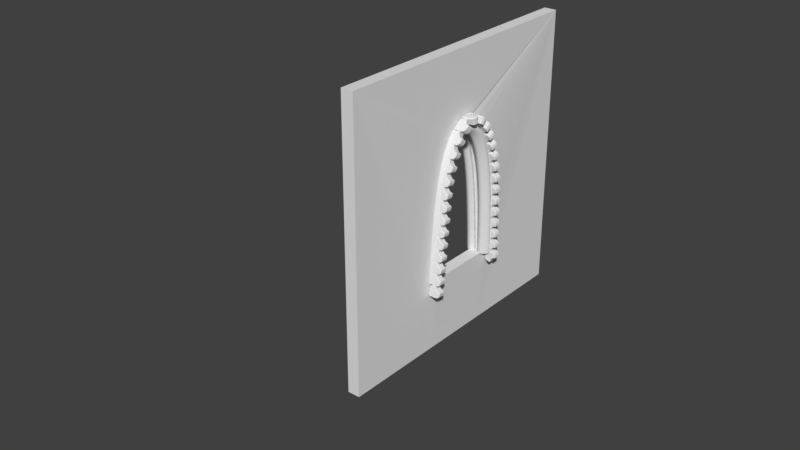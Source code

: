 # Source: Church_Arch_Window_4x4x0.2.blend  (saved by Blender 2.79.0; exported with 4.5.12 LTS)
import bpy
from mathutils import Matrix  # noqa: F401  (used for matrix-valued properties, if any)

bpy.ops.wm.read_factory_settings(use_empty=True)
scene = bpy.context.scene
scene.name = 'Scene'

# ---- collections
col_collection_1 = bpy.data.collections.new('Collection 1'); scene.collection.children.link(col_collection_1)
col_collection_1.hide_render = True
col_collection_1.hide_viewport = True
col_collection_2 = bpy.data.collections.new('Collection 2'); scene.collection.children.link(col_collection_2)

# ---- world
world_world = bpy.data.worlds.new('World'); scene.world = world_world
world_world.color = (0.05088, 0.05088, 0.05088)
world_world.use_sun_shadow = False
world_world.sun_shadow_jitter_overblur = 0.0
world_world.cycles.sampling_method = 'MANUAL'

# ---- meshes
me_lod_a_window = bpy.data.meshes.new('LOD_A_Window')
me_lod_a_window.from_pydata([(0.0, 4.0, 0.0), (6.404e-07, 4.0, 4.0), (6.404e-07, 0.0, 4.0), (0.0, 0.0, 0.0), (0.1742, 0.0, -3.497e-08), (0.1742, 0.0, 4.0), (0.1742, 4.0, 4.0), (0.1742, 4.0, -3.497e-08), (2.151e-07, 2.004, 2.973), (0.01219, 2.14, 2.935), (0.02014, 2.252, 2.825), (0.02447, 2.34, 2.652), (0.02578, 2.408, 2.428), (0.02467, 2.458, 2.162), (0.02175, 2.493, 1.865), (0.01762, 2.515, 1.546), (0.01289, 2.528, 1.217), (0.008157, 2.533, 1.006), (0.004028, 2.533, 0.568), (0.001108, 2.532, 0.2687), (0.0, 2.53, 0.0), (2.151e-07, 1.996, 2.973), (0.01219, 1.86, 2.935), (0.02014, 1.748, 2.825), (0.02447, 1.66, 2.652), (0.02578, 1.592, 2.428), (0.02467, 1.542, 2.162), (0.02175, 1.507, 1.865), (0.01762, 1.485, 1.546), (0.01289, 1.472, 1.217), (0.008157, 1.467, 0.9989), (0.004028, 1.467, 0.568), (0.001108, 1.468, 0.2687), (0.0, 1.47, 0.0), (0.1742, 2.53, -3.497e-08), (0.1742, 2.004, 2.973), (0.1742, 1.996, 2.973), (0.1864, 2.14, 2.935), (0.1944, 2.252, 2.825), (0.1987, 2.34, 2.652), (0.2, 2.408, 2.428), (0.1989, 2.458, 2.162), (0.196, 2.493, 1.865), (0.1918, 2.515, 1.546), (0.1871, 2.528, 1.217), (0.1824, 2.533, 1.006), (0.1782, 2.533, 0.568), (0.1753, 2.532, 0.2687), (0.1864, 1.86, 2.935), (0.1944, 1.748, 2.825), (0.1987, 1.66, 2.652), (0.2, 1.592, 2.428), (0.1989, 1.542, 2.162), (0.196, 1.507, 1.865), (0.1918, 1.485, 1.546), (0.1871, 1.472, 1.217), (0.1824, 1.467, 0.9989), (0.1782, 1.467, 0.568), (0.1753, 1.468, 0.2687), (0.1742, 1.47, -3.497e-08)], [], [(1, 0, 20, 19, 18, 17, 16, 15, 14, 13, 12, 11, 10, 9, 8, 21, 22, 23, 24, 25, 26, 27, 28, 29, 30, 31, 32, 33, 3, 2), (1, 6, 7, 0), (6, 5, 4, 59, 58, 57, 56, 55, 54, 53, 52, 51, 50, 49, 48, 36, 35, 37, 38, 39, 40, 41, 42, 43, 44, 45, 46, 47, 34, 7), (24, 50, 51, 25), (11, 39, 38, 10), (2, 5, 6, 1), (25, 51, 52, 26), (12, 40, 39, 11), (3, 4, 5, 2), (26, 52, 53, 27), (13, 41, 40, 12), (27, 53, 54, 28), (14, 42, 41, 13), (0, 7, 34, 20), (28, 54, 55, 29), (15, 43, 42, 14), (29, 55, 56, 30), (16, 44, 43, 15), (17, 45, 44, 16), (33, 30, 17, 20), (8, 35, 36, 21), (33, 59, 4, 3), (34, 59, 33, 20), (21, 36, 48, 22), (22, 48, 49, 23), (9, 37, 35, 8), (23, 49, 50, 24), (10, 38, 37, 9), (56, 45, 17, 30), (59, 34, 47, 46, 45, 56, 57, 58)])
me_lod_a_window.use_remesh_preserve_volume = False
me_lod_a_window.use_remesh_preserve_attributes = False
me_lod_a_window.use_mirror_vertex_groups = False
me_lod_a_window.update()
me_lod_b_window = bpy.data.meshes.new('LOD_B_Window')
me_lod_b_window.from_pydata([(0.0, 4.0, 0.0), (6.404e-07, 4.0, 4.0), (6.404e-07, 0.0, 4.0), (0.0, 0.0, 0.0), (0.1742, 0.0, -3.497e-08), (0.1742, 0.0, 4.0), (0.1742, 4.0, 4.0), (0.1742, 4.0, -3.497e-08), (2.151e-07, 2.004, 2.973), (0.01219, 2.14, 2.935), (0.02014, 2.252, 2.825), (0.02447, 2.34, 2.652), (0.02578, 2.408, 2.428), (0.02467, 2.458, 2.162), (0.02175, 2.493, 1.865), (0.01762, 2.515, 1.546), (0.01289, 2.528, 1.217), (0.008157, 2.533, 1.006), (0.004028, 2.533, 0.568), (0.001108, 2.532, 0.2687), (0.0, 2.53, 0.0), (2.151e-07, 1.996, 2.973), (0.01219, 1.86, 2.935), (0.02014, 1.748, 2.825), (0.02447, 1.66, 2.652), (0.02578, 1.592, 2.428), (0.02467, 1.542, 2.162), (0.02175, 1.507, 1.865), (0.01762, 1.485, 1.546), (0.01289, 1.472, 1.217), (0.008157, 1.467, 0.9989), (0.004028, 1.467, 0.568), (0.001108, 1.468, 0.2687), (0.0, 1.47, 0.0), (0.1742, 2.53, -3.497e-08), (0.1742, 2.004, 2.973), (0.1742, 1.996, 2.973), (0.1864, 2.14, 2.935), (0.1944, 2.252, 2.825), (0.1987, 2.34, 2.652), (0.2, 2.408, 2.428), (0.1989, 2.458, 2.162), (0.196, 2.493, 1.865), (0.1918, 2.515, 1.546), (0.1871, 2.528, 1.217), (0.1824, 2.533, 1.006), (0.1782, 2.533, 0.568), (0.1753, 2.532, 0.2687), (0.1864, 1.86, 2.935), (0.1944, 1.748, 2.825), (0.1987, 1.66, 2.652), (0.2, 1.592, 2.428), (0.1989, 1.542, 2.162), (0.196, 1.507, 1.865), (0.1918, 1.485, 1.546), (0.1871, 1.472, 1.217), (0.1824, 1.467, 0.9989), (0.1782, 1.467, 0.568), (0.1753, 1.468, 0.2687), (0.1742, 1.47, -3.497e-08)], [], [(1, 0, 20, 19, 18, 17, 16, 15, 14, 13, 12, 11, 10, 9, 8, 21, 22, 23, 24, 25, 26, 27, 28, 29, 30, 31, 32, 33, 3, 2), (1, 6, 7, 0), (6, 5, 4, 59, 58, 57, 56, 55, 54, 53, 52, 51, 50, 49, 48, 36, 35, 37, 38, 39, 40, 41, 42, 43, 44, 45, 46, 47, 34, 7), (24, 50, 51, 25), (11, 39, 38, 10), (2, 5, 6, 1), (25, 51, 52, 26), (12, 40, 39, 11), (3, 4, 5, 2), (26, 52, 53, 27), (13, 41, 40, 12), (27, 53, 54, 28), (14, 42, 41, 13), (0, 7, 34, 20), (28, 54, 55, 29), (15, 43, 42, 14), (29, 55, 56, 30), (16, 44, 43, 15), (17, 45, 44, 16), (33, 30, 17, 20), (8, 35, 36, 21), (33, 59, 4, 3), (34, 59, 33, 20), (21, 36, 48, 22), (22, 48, 49, 23), (9, 37, 35, 8), (23, 49, 50, 24), (10, 38, 37, 9), (56, 45, 17, 30), (59, 34, 47, 46, 45, 56, 57, 58)])
me_lod_b_window.use_remesh_preserve_volume = False
me_lod_b_window.use_remesh_preserve_attributes = False
me_lod_b_window.use_mirror_vertex_groups = False
me_lod_b_window.update()
me_window_mesh_profile = bpy.data.meshes.new('Window Mesh Profile')
me_window_mesh_profile.from_pydata([(0.02166, -0.07698, -0.08407), (0.0226, -0.08407, -0.07698), (-0.08407, -0.08407, -0.07698), (-0.07698, -0.07698, -0.08407), (-0.08407, 0.0226, -0.07698), (-0.07698, 0.02166, -0.08407), (-0.07583, 0.05333, -0.07698), (-0.06948, 0.04967, -0.08407), (-0.05333, 0.07583, -0.07698), (-0.04967, 0.06948, -0.08407), (-0.0226, 0.08407, -0.07698), (-0.02166, 0.07698, -0.08407), (0.005805, 0.08407, -0.07698), (0.0006434, 0.07698, -0.08407), (0.01801, 0.04616, -0.07698), (0.01179, 0.04236, -0.08407), (0.04617, 0.01801, -0.07698), (0.04237, 0.01179, -0.08407), (0.08407, 0.005805, -0.07698), (0.07698, 0.000643, -0.08407), (0.08407, -0.0226, -0.07698), (0.07698, -0.02166, -0.08407), (0.07583, -0.05333, -0.07698), (0.06948, -0.04967, -0.08407), (0.05333, -0.07583, -0.07698), (0.04967, -0.06948, -0.08407), (0.0226, -0.08407, 0.0115), (0.02176, -0.0777, 0.01788), (-0.0777, -0.0777, 0.01788), (-0.08407, -0.08407, 0.0115), (-0.0777, 0.02176, 0.01788), (-0.08407, 0.0226, 0.0115), (-0.07012, 0.05003, 0.01788), (-0.07583, 0.05333, 0.0115), (-0.05003, 0.07012, 0.01788), (-0.05333, 0.07583, 0.0115), (-0.02176, 0.0777, 0.01788), (-0.0226, 0.08407, 0.0115), (0.001163, 0.0777, 0.01788), (0.005805, 0.08407, 0.0115), (0.01242, 0.04274, 0.01788), (0.01801, 0.04616, 0.0115), (0.04275, 0.01241, 0.01788), (0.04617, 0.01801, 0.0115), (0.0777, 0.001163, 0.01788), (0.08407, 0.005805, 0.0115), (0.0777, -0.02176, 0.01788), (0.08407, -0.0226, 0.0115), (0.07012, -0.05003, 0.01788), (0.07583, -0.05333, 0.0115), (0.05003, -0.07012, 0.01788), (0.05333, -0.07583, 0.0115)], [], [(4, 2, 29, 31), (1, 24, 51, 26), (24, 22, 49, 51), (10, 8, 35, 37), (12, 10, 37, 39), (14, 12, 39, 41), (6, 4, 31, 33), (16, 14, 41, 43), (18, 16, 43, 45), (20, 18, 45, 47), (0, 3, 5, 7, 9, 11, 13, 15, 17, 19, 21, 23, 25), (22, 20, 47, 49), (8, 6, 33, 35), (1, 2, 3, 0), (2, 4, 5, 3), (4, 6, 7, 5), (6, 8, 9, 7), (8, 10, 11, 9), (10, 12, 13, 11), (12, 14, 15, 13), (14, 16, 17, 15), (16, 18, 19, 17), (18, 20, 21, 19), (20, 22, 23, 21), (22, 24, 25, 23), (24, 1, 0, 25), (27, 50, 48, 46, 44, 42, 40, 38, 36, 34, 32, 30, 28), (27, 28, 29, 26), (28, 30, 31, 29), (30, 32, 33, 31), (32, 34, 35, 33), (34, 36, 37, 35), (36, 38, 39, 37), (38, 40, 41, 39), (40, 42, 43, 41), (42, 44, 45, 43), (44, 46, 47, 45), (46, 48, 49, 47), (48, 50, 51, 49), (50, 27, 26, 51), (2, 1, 26, 29)])
me_window_mesh_profile.use_remesh_preserve_volume = False
me_window_mesh_profile.use_remesh_preserve_attributes = False
me_window_mesh_profile.use_mirror_vertex_groups = False
me_window_mesh_profile.auto_texspace = False
me_window_mesh_profile.update()

# ---- curves / text
cu_beziercurve_001 = bpy.data.curves.new('BezierCurve.001', 'CURVE')
cu_beziercurve_001.dimensions = '3D'
_sp = cu_beziercurve_001.splines.new('BEZIER'); _sp.bezier_points.add(4)
_sp.bezier_points.foreach_set('co', [-0.09981, 0.01811, 0.8, 1.391, -0.01534, 0.8, 2.079, -0.4709, 0.8, 1.355, -0.9206, 0.8, -0.2139, -1.082, 0.8])
_sp.bezier_points.foreach_set('handle_left', [-0.4399, 0.01463, 0.7924, 1.094, 0.05246, 0.8, 2.066, -0.2408, 0.8, 1.756, -0.8502, 0.8, 0.3746, -1.024, 0.8])
_sp.bezier_points.foreach_set('handle_right', [0.3922, 0.02314, 0.811, 1.689, -0.08314, 0.8, 2.09, -0.6529, 0.8, 1.141, -0.9582, 0.8, -1.073, -1.168, 0.8])
for _p, _l, _r in zip(_sp.bezier_points, ['ALIGNED', 'ALIGNED', 'ALIGNED', 'ALIGNED', 'ALIGNED'], ['ALIGNED', 'ALIGNED', 'ALIGNED', 'ALIGNED', 'ALIGNED']): _p.handle_left_type = _l; _p.handle_right_type = _r
_sp.bezier_points.foreach_set('tilt', [0.02, -0.03, -0.03, 0.02, 0.02])
_sp.order_u = 0
_sp.order_v = 0
_sp.resolution_u = 5
cu_beziercurve_001.use_path = True
cu_beziercurve_001.use_path_clamp = True
cu_beziercurve_001.bevel_resolution = 0
cu_beziercurve_001.resolution_u = 5
cu_beziercurve_001.fill_mode = 'HALF'
cu_cube = bpy.data.curves.new('Cube', 'CURVE')
cu_cube.dimensions = '3D'
_sp = cu_cube.splines.new('POLY'); _sp.points.add(12)
_sp.points.foreach_set('co', [-0.2688, 1.0, 1.0, 0.0, 1.0, 1.0, 1.0, 0.0, 1.0, -0.2688, 1.0, 0.0, 0.902, -0.6344, 1.0, 0.0, 0.6344, -0.902, 1.0, 0.0, 0.2688, -1.0, 1.0, 0.0, -0.06906, -1.0, 1.0, 0.0, -0.2142, -0.5491, 1.0, 0.0, -0.5492, -0.2142, 1.0, 0.0, -1.0, -0.06906, 1.0, 0.0, -1.0, 0.2688, 1.0, 0.0, -0.902, 0.6344, 1.0, 0.0, -0.6344, 0.902, 1.0, 0.0])
_sp.order_v = 0
_sp.resolution_v = 0
_sp.use_cyclic_u = True
_sp.use_smooth = False
cu_cube.use_path_clamp = True
cu_cube.bevel_resolution = 0
cu_cube.fill_mode = 'HALF'
cu_lod_b_window_001 = bpy.data.curves.new('LOD_B_Window.001', 'CURVE')
cu_lod_b_window_001.dimensions = '3D'
_sp = cu_lod_b_window_001.splines.new('POLY'); _sp.points.add(19)
_sp.points.foreach_set('co', [0.1824, 2.533, 1.006, 0.0, 0.1871, 2.528, 1.217, 0.0, 0.1918, 2.515, 1.546, 0.0, 0.196, 2.493, 1.865, 0.0, 0.1989, 2.458, 2.162, 0.0, 0.2, 2.408, 2.428, 0.0, 0.1987, 2.34, 2.652, 0.0, 0.1944, 2.252, 2.825, 0.0, 0.1864, 2.14, 2.935, 0.0, 0.1742, 2.004, 2.973, 0.0, 0.1742, 1.996, 2.973, 0.0, 0.1864, 1.86, 2.935, 0.0, 0.1944, 1.748, 2.825, 0.0, 0.1987, 1.66, 2.652, 0.0, 0.2, 1.592, 2.428, 0.0, 0.1989, 1.542, 2.162, 0.0, 0.196, 1.507, 1.865, 0.0, 0.1918, 1.485, 1.546, 0.0, 0.1871, 1.472, 1.217, 0.0, 0.1824, 1.467, 0.9989, 0.0])
_sp.order_v = 0
_sp.resolution_v = 0
_sp.use_endpoint_u = True
_sp.use_smooth = False
cu_lod_b_window_001.use_path_clamp = True
cu_lod_b_window_001.bevel_mode = 'OBJECT'
cu_lod_b_window_001.bevel_resolution = 0
cu_lod_b_window_001.fill_mode = 'HALF'
cu_lod_b_window_000 = bpy.data.curves.new('LOD_B_Window.000', 'CURVE')
cu_lod_b_window_000.dimensions = '3D'
_sp = cu_lod_b_window_000.splines.new('POLY'); _sp.points.add(19)
_sp.points.foreach_set('co', [0.1824, 2.533, 1.006, 0.0, 0.1871, 2.528, 1.217, 0.0, 0.1918, 2.515, 1.546, 0.0, 0.196, 2.493, 1.865, 0.0, 0.1989, 2.458, 2.162, 0.0, 0.2, 2.408, 2.428, 0.0, 0.1987, 2.34, 2.652, 0.0, 0.1944, 2.252, 2.825, 0.0, 0.1864, 2.14, 2.935, 0.0, 0.1742, 2.004, 2.973, 0.0, 0.1742, 1.996, 2.973, 0.0, 0.1864, 1.86, 2.935, 0.0, 0.1944, 1.748, 2.825, 0.0, 0.1987, 1.66, 2.652, 0.0, 0.2, 1.592, 2.428, 0.0, 0.1989, 1.542, 2.162, 0.0, 0.196, 1.507, 1.865, 0.0, 0.1918, 1.485, 1.546, 0.0, 0.1871, 1.472, 1.217, 0.0, 0.1824, 1.467, 0.9989, 0.0])
_sp.order_v = 0
_sp.resolution_v = 0
_sp.use_endpoint_u = True
_sp.use_smooth = False
cu_lod_b_window_000.use_path_clamp = True
cu_lod_b_window_000.bevel_resolution = 0
cu_lod_b_window_000.fill_mode = 'HALF'

# ---- objects
ob_lod_a_window = bpy.data.objects.new('LOD_A_Window', me_lod_a_window)
ob_lod_b_window = bpy.data.objects.new('LOD_B_Window', me_lod_b_window)
ob_beziercurve = bpy.data.objects.new('BezierCurve', cu_beziercurve_001)
ob_window_profile = bpy.data.objects.new('Window Profile', cu_cube)
ob_mirror_point = bpy.data.objects.new('Mirror Point', None)
ob_window_profile_path = bpy.data.objects.new('Window Profile Path', cu_lod_b_window_001)
ob_window_profile_path_array = bpy.data.objects.new('Window Profile Path Array', cu_lod_b_window_000)
ob_window_mesh_profile = bpy.data.objects.new('Window Mesh Profile', me_window_mesh_profile)

# ---- transforms, parenting, visibility, modifiers, constraints
ob_lod_a_window.location = (0.0, 0.0, 0.0)
ob_lod_a_window.lineart.crease_threshold = 0.0
ob_lod_b_window.location = (0.0, 0.0, 0.0)
ob_lod_b_window.lineart.crease_threshold = 0.0
ob_beziercurve.parent = ob_lod_b_window
ob_beziercurve.matrix_parent_inverse = Matrix(((-4.371e-08, 0.0, -1.0, 0.0), (0.0, 1.0, 0.0, 0.0), (1.0, 0.0, -4.371e-08, 0.0), (0.0, 0.0, 0.0, 1.0)))
ob_beziercurve.location = (1.006, 2.533, -0.008157)
ob_beziercurve.lineart.crease_threshold = 0.0
ob_window_profile.parent = ob_lod_b_window
ob_window_profile.location = (0.1824, 1.467, 0.9989)
ob_window_profile.scale = (-0.08407, -0.08407, -0.08407)
ob_window_profile.hide_viewport = True
ob_window_profile.lineart.crease_threshold = 0.0
ob_mirror_point.parent = ob_lod_b_window
ob_mirror_point.location = (0.1, 2.0, 1.002)
ob_mirror_point.empty_image_offset = (0.0, 0.0)
ob_mirror_point.lineart.crease_threshold = 0.0
ob_window_profile_path.parent = ob_lod_b_window
ob_window_profile_path.location = (0.0, 0.0, 0.0)
ob_window_profile_path.hide_viewport = True
ob_window_profile_path.lineart.crease_threshold = 0.0
_m = ob_window_profile_path.modifiers.new('Subsurf', 'SUBSURF')
_m.uv_smooth = 'PRESERVE_CORNERS'
_m.quality = 2
_m.levels = 3
_m.show_only_control_edges = False
_m = ob_window_profile_path.modifiers.new('Mirror', 'MIRROR')
_m.mirror_object = ob_mirror_point
ob_window_profile_path_array.parent = ob_lod_b_window
ob_window_profile_path_array.location = (0.0, 0.0, 0.0)
ob_window_profile_path_array.lineart.crease_threshold = 0.0
ob_window_mesh_profile.parent = ob_lod_b_window
ob_window_mesh_profile.location = (0.0, 1.467, 1.009)
ob_window_mesh_profile.rotation_euler = (3.143, 0.0, 0.0)
ob_window_mesh_profile.lineart.crease_threshold = 0.0
_m = ob_window_mesh_profile.modifiers.new('Array', 'ARRAY')
_m.fit_type = 'FIT_CURVE'
_m.curve = ob_beziercurve
_m.constant_offset_displace = (0.0, 0.0, 0.0)
_m.relative_offset_displace = (-1.0, 0.0, 0.0)
_m = ob_window_mesh_profile.modifiers.new('Curve', 'CURVE')
_m.object = ob_beziercurve
_m.deform_axis = 'POS_Z'
cu_lod_b_window_001.bevel_object = ob_window_profile

# ---- collection membership
col_collection_1.objects.link(ob_lod_a_window)
col_collection_2.objects.link(ob_lod_b_window)
col_collection_2.objects.link(ob_beziercurve)
col_collection_2.objects.link(ob_window_profile)
col_collection_2.objects.link(ob_mirror_point)
col_collection_2.objects.link(ob_window_profile_path)
col_collection_2.objects.link(ob_window_profile_path_array)
col_collection_2.objects.link(ob_window_mesh_profile)

# ---- scene / render settings (as saved in the file)
scene.frame_start = 1; scene.frame_end = 250; scene.frame_set(1)
scene.render.engine = 'BLENDER_EEVEE_NEXT'
scene.render.resolution_percentage = 50
scene.render.dither_intensity = 0.0
scene.cycles.use_denoising = False
scene.cycles.samples = 128
scene.cycles.sampling_pattern = 'TABULATED_SOBOL'
scene.cycles.use_adaptive_sampling = False
scene.cycles.use_light_tree = False
scene.cycles.blur_glossy = 0.0
scene.cycles.sample_clamp_indirect = 0.0
scene.view_settings.view_transform = 'Standard'
bpy.context.view_layer.update()

# ---- added for rendering (the .blend has no active camera and no usable light): camera, sun
cam_auto = bpy.data.cameras.new('AutoCamera')
cam_auto.lens = 50.0
cam_auto.sensor_width = 36.0
cam_auto.clip_end = 1000.0
ob_auto_camera = bpy.data.objects.new('AutoCamera', cam_auto)
scene.collection.objects.link(ob_auto_camera)
ob_auto_camera.location = (7.76487, -8.31785, 8.15028)
ob_auto_camera.rotation_euler = (1.09748, -7.21219e-08, 0.694738)
scene.camera = ob_auto_camera
light_auto_sun = bpy.data.lights.new('AutoSun', 'SUN')
light_auto_sun.energy = 3.0
light_auto_sun.angle = 0.0523599
ob_auto_sun = bpy.data.objects.new('AutoSun', light_auto_sun)
scene.collection.objects.link(ob_auto_sun)
ob_auto_sun.rotation_euler = (0.872665, 0.174533, 0.523599)
bpy.context.view_layer.update()
